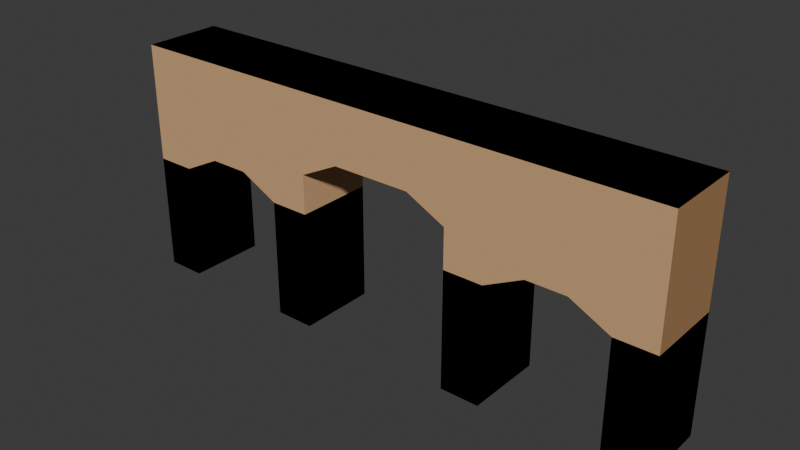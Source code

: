 # Source: puerta_estepa.blend  (saved by Blender 4.2.66; exported with 4.5.12 LTS)
import bpy
from mathutils import Matrix  # noqa: F401  (used for matrix-valued properties, if any)

bpy.ops.wm.read_factory_settings(use_empty=True)
scene = bpy.context.scene
scene.name = 'Scene'

# ---- collections
col_collection = bpy.data.collections.new('Collection'); scene.collection.children.link(col_collection)

# ---- materials (node trees are filled in below, after node groups)
mat_brick = bpy.data.materials.new('Brick')
mat_brick.use_backface_culling = True
mat_darkerbrick = bpy.data.materials.new('DarkerBrick')
mat_darkerbrick.use_backface_culling = True

# ---- material node trees
mat_brick.use_nodes = True; mat_brick.node_tree.nodes.clear()
_N = mat_brick.node_tree.nodes; _L = mat_brick.node_tree.links
n0 = _N.new('ShaderNodeBsdfPrincipled'); n0.name = 'Principled BSDF'; n0.location = (10, 300)
n0.inputs[0].default_value = (0.6445, 0.3813, 0.1912, 1.0)
n0.inputs[2].default_value = 1.0
n1 = _N.new('ShaderNodeOutputMaterial'); n1.name = 'Material Output'; n1.location = (300, 300)
_L.new(n0.outputs[0], n1.inputs[0])
n1.is_active_output = True
mat_darkerbrick.use_nodes = True; mat_darkerbrick.node_tree.nodes.clear()
_N = mat_darkerbrick.node_tree.nodes; _L = mat_darkerbrick.node_tree.links
n0 = _N.new('ShaderNodeBsdfPrincipled'); n0.name = 'Principled BSDF'; n0.location = (10, 300)
n0.inputs[0].default_value = (0.3813, 0.2016, 0.08438, 1.0)
n0.inputs[2].default_value = 1.0
n1 = _N.new('ShaderNodeOutputMaterial'); n1.name = 'Material Output'; n1.location = (300, 300)
_L.new(n0.outputs[0], n1.inputs[0])
n1.is_active_output = True

# ---- world
world_world = bpy.data.worlds.new('World'); scene.world = world_world
world_world.use_nodes = True; world_world.node_tree.nodes.clear()
_N = world_world.node_tree.nodes; _L = world_world.node_tree.links
n0 = _N.new('ShaderNodeOutputWorld'); n0.name = 'World Output'; n0.location = (300, 300)
n1 = _N.new('ShaderNodeBackground'); n1.name = 'Background'; n1.location = (10, 300)
n1.inputs[0].default_value = (0.05088, 0.05088, 0.05088, 1.0)
_L.new(n1.outputs[0], n0.inputs[0])
n0.is_active_output = True
world_world.color = (0.05088, 0.05088, 0.05088)
world_world.sun_shadow_jitter_overblur = 0.0

# ---- meshes
me_plane_001 = bpy.data.meshes.new('Plane.001')
me_plane_001.from_pydata([(-1.0, -1.0, 0.0), (1.0, -1.0, 0.0), (-1.0, 1.0, 0.0), (1.0, 1.0, 0.0), (-1.0, 1.0, 6.0), (-1.0, -1.0, 6.0), (1.0, -1.0, 6.0), (1.0, 1.0, 6.0), (-0.8571, -1.0, 0.0), (-0.4286, -1.0, 0.0), (-0.2857, -1.0, 0.0), (0.2857, -1.0, 0.0), (0.4286, -1.0, 0.0), (0.8571, -1.0, 0.0), (0.8571, 1.0, 0.0), (0.4286, 1.0, 0.0), (0.2857, 1.0, 0.0), (-0.2857, 1.0, 0.0), (-0.4286, 1.0, 0.0), (-0.8571, 1.0, 0.0), (-0.8571, -1.0, 3.0), (-0.7143, -1.0, 3.5), (-0.5714, -1.0, 3.5), (-0.4286, -1.0, 3.0), (-0.2857, -1.0, 4.0), (-0.1429, -1.0, 4.5), (0.1429, -1.0, 4.5), (0.2857, -1.0, 4.0), (0.4286, -1.0, 3.0), (0.5714, -1.0, 3.5), (0.7143, -1.0, 3.5), (0.8571, -1.0, 3.0), (0.8571, 1.0, 3.0), (0.7143, 1.0, 3.5), (0.5714, 1.0, 3.5), (0.4286, 1.0, 3.0), (0.2857, 1.0, 4.0), (0.1429, 1.0, 4.5), (-0.1429, 1.0, 4.5), (-0.2857, 1.0, 4.0), (-0.4286, 1.0, 3.0), (-0.5714, 1.0, 3.5), (-0.7143, 1.0, 3.5), (-0.8571, 1.0, 3.0)], [], [(17, 39, 24, 10), (5, 6, 7, 4), (18, 9, 23, 40), (19, 43, 20, 8), (13, 31, 32, 14), (8, 20, 21, 22, 23, 9, 10, 24, 25, 26, 27, 11, 12, 28, 29, 30, 31, 13, 1, 6, 5, 0), (23, 22, 41, 40), (28, 35, 34, 29), (31, 30, 33, 32), (30, 29, 34, 33), (15, 35, 28, 12), (26, 25, 38, 37), (11, 27, 36, 16), (20, 43, 42, 21), (42, 41, 22, 21), (4, 7, 3, 14, 32, 33, 34, 35, 15, 16, 36, 37, 38, 39, 17, 18, 40, 41, 42, 43, 19, 2), (0, 5, 4, 2), (3, 7, 6, 1), (27, 26, 37, 36), (24, 39, 38, 25)])
me_plane_001.polygons.foreach_set('material_index', [0, 0, 0, 0, 1, 0, 0, 0, 0, 0, 0, 0, 0, 0, 0, 0, 0, 1, 0, 0])
_uv = me_plane_001.uv_layers.new(name='UVMap')
_uv.uv.foreach_set('vector', [0.3571, 1.0, 0.3571, 1.0, 0.3571, 0.0, 0.3571, 0.0, 0.0, 0.0, 1.0, 0.0, 1.0, 1.0, 0.0, 1.0, 0.2857, 1.0, 0.2857, 0.0, 0.2857, 0.0, 0.2857, 1.0, 0.07143, 1.0, 0.07143, 1.0, 0.07143, 0.0, 0.07143, 0.0, 0.9286, 0.0, 0.9286, 0.0, 0.9286, 1.0, 0.9286, 1.0, 0.07143, 0.0, 0.07143, 0.0, 0.1429, 0.0, 0.2143, 0.0, 0.2857, 0.0, 0.2857, 0.0, 0.3571, 0.0, 0.3571, 0.0, 0.4286, 0.0, 0.5714, 0.0, 0.6429, 0.0, 0.6429, 0.0, 0.7143, 0.0, 0.7143, 0.0, 0.7857, 0.0, 0.8571, 0.0, 0.9286, 0.0, 0.9286, 0.0, 1.0, 0.0, 1.0, 0.0, 0.0, 0.0, 0.0, 0.0, 0.2857, 0.0, 0.2143, 0.0, 0.2143, 1.0, 0.2857, 1.0, 0.7143, 0.0, 0.7143, 1.0, 0.7857, 1.0, 0.7857, 0.0, 0.9286, 0.0, 0.8571, 0.0, 0.8571, 1.0, 0.9286, 1.0, 0.8571, 0.0, 0.7857, 0.0, 0.7857, 1.0, 0.8571, 1.0, 0.7143, 1.0, 0.7143, 1.0, 0.7143, 0.0, 0.7143, 0.0, 0.5714, 0.0, 0.4286, 0.0, 0.4286, 1.0, 0.5714, 1.0, 0.6429, 0.0, 0.6429, 0.0, 0.6429, 1.0, 0.6429, 1.0, 0.07143, 0.0, 0.07143, 1.0, 0.1429, 1.0, 0.1429, 0.0, 0.1429, 1.0, 0.2143, 1.0, 0.2143, 0.0, 0.1429, 0.0, 0.0, 1.0, 1.0, 1.0, 1.0, 1.0, 0.9286, 1.0, 0.9286, 1.0, 0.8571, 1.0, 0.7857, 1.0, 0.7143, 1.0, 0.7143, 1.0, 0.6429, 1.0, 0.6429, 1.0, 0.5714, 1.0, 0.4286, 1.0, 0.3571, 1.0, 0.3571, 1.0, 0.2857, 1.0, 0.2857, 1.0, 0.2143, 1.0, 0.1429, 1.0, 0.07143, 1.0, 0.07143, 1.0, 0.0, 1.0, 0.0, 0.0, 0.0, 0.0, 0.0, 1.0, 0.0, 1.0, 1.0, 1.0, 1.0, 1.0, 1.0, 0.0, 1.0, 0.0, 0.6429, 0.0, 0.5714, 0.0, 0.5714, 1.0, 0.6429, 1.0, 0.3571, 0.0, 0.3571, 1.0, 0.4286, 1.0, 0.4286, 0.0])
me_plane_001.materials.append(mat_brick)
me_plane_001.materials.append(mat_darkerbrick)
me_plane_001.update()
me_plane_002 = bpy.data.meshes.new('Plane.002')
me_plane_002.from_pydata([(-1.0, -1.0, 0.0), (1.0, -1.0, 0.0), (-1.0, 1.0, 0.0), (1.0, 1.0, 0.0), (-1.0, 1.0, 6.0), (-1.0, -1.0, 6.0), (1.0, -1.0, 6.0), (1.0, 1.0, 6.0), (-0.8571, -1.0, 0.0), (-0.4286, -1.0, 0.0), (-0.2857, -1.0, 0.0), (0.2857, -1.0, 0.0), (0.4286, -1.0, 0.0), (0.8571, -1.0, 0.0), (0.8571, 1.0, 0.0), (0.4286, 1.0, 0.0), (0.2857, 1.0, 0.0), (-0.2857, 1.0, 0.0), (-0.4286, 1.0, 0.0), (-0.8571, 1.0, 0.0), (1.0, 1.0, 3.0), (1.0, -1.0, 3.0), (-1.0, -1.0, 3.0), (-1.0, 1.0, 3.0), (-0.8571, -1.0, 3.0), (-0.4286, -1.0, 3.0), (-0.2857, -1.0, 3.0), (0.2857, -1.0, 3.0), (0.4286, -1.0, 3.0), (0.8571, -1.0, 3.0), (0.8571, 1.0, 3.0), (0.4286, 1.0, 3.0), (0.2857, 1.0, 3.0), (-0.2857, 1.0, 3.0), (-0.4286, 1.0, 3.0), (-0.8571, 1.0, 3.0)], [], [(32, 16, 11, 27), (5, 6, 7, 4), (17, 33, 26, 10), (18, 9, 25, 34), (19, 35, 24, 8), (13, 29, 30, 14), (18, 34, 33, 17), (16, 32, 31, 15), (15, 31, 28, 12), (14, 30, 20, 3), (12, 28, 27, 11), (10, 26, 25, 9), (8, 24, 22, 0), (1, 21, 29, 13), (2, 23, 35, 19), (0, 22, 23, 2), (3, 20, 21, 1)])
_uv = me_plane_002.uv_layers.new(name='UVMap')
_uv.uv.foreach_set('vector', [0.6429, 1.0, 0.6429, 1.0, 0.6429, 0.0, 0.6429, 0.0, 0.0, 0.0, 1.0, 0.0, 1.0, 1.0, 0.0, 1.0, 0.3571, 1.0, 0.3571, 1.0, 0.3571, 0.0, 0.3571, 0.0, 0.2857, 1.0, 0.2857, 0.0, 0.2857, 0.0, 0.2857, 1.0, 0.07143, 1.0, 0.07143, 1.0, 0.07143, 0.0, 0.07143, 0.0, 0.9286, 0.0, 0.9286, 0.0, 0.9286, 1.0, 0.9286, 1.0, 0.2857, 1.0, 0.2857, 1.0, 0.3571, 1.0, 0.3571, 1.0, 0.6429, 1.0, 0.6429, 1.0, 0.7143, 1.0, 0.7143, 1.0, 0.7143, 1.0, 0.7143, 1.0, 0.7143, 0.0, 0.7143, 0.0, 0.9286, 1.0, 0.9286, 1.0, 1.0, 1.0, 1.0, 1.0, 0.7143, 0.0, 0.7143, 0.0, 0.6429, 0.0, 0.6429, 0.0, 0.3571, 0.0, 0.3571, 0.0, 0.2857, 0.0, 0.2857, 0.0, 0.07143, 0.0, 0.07143, 0.0, 0.0, 0.0, 0.0, 0.0, 1.0, 0.0, 1.0, 0.0, 0.9286, 0.0, 0.9286, 0.0, 0.0, 1.0, 0.0, 1.0, 0.07143, 1.0, 0.07143, 1.0, 0.0, 0.0, 0.0, 0.0, 0.0, 1.0, 0.0, 1.0, 1.0, 1.0, 1.0, 1.0, 1.0, 0.0, 1.0, 0.0])
me_plane_002.materials.append(mat_brick)
me_plane_002.materials.append(mat_darkerbrick)
me_plane_002.update()

# ---- objects
ob_plane = bpy.data.objects.new('Plane', me_plane_001)
ob_plane_colonly = bpy.data.objects.new('Plane-colonly', me_plane_002)

# ---- transforms, parenting, visibility, modifiers, constraints
ob_plane.location = (0.0, 0.0, 0.0)
ob_plane.scale = (7.0, 1.0, 1.0)
ob_plane_colonly.location = (0.0, 0.0, 0.0)
ob_plane_colonly.scale = (7.0, 1.0, 1.0)

# ---- collection membership
col_collection.objects.link(ob_plane)
col_collection.objects.link(ob_plane_colonly)

# ---- scene / render settings (as saved in the file)
scene.frame_start = 1; scene.frame_end = 250; scene.frame_set(1)
scene.render.engine = 'BLENDER_EEVEE_NEXT'
bpy.context.view_layer.update()

# ---- added for rendering (the .blend has no active camera and no usable light): camera, sun
cam_auto = bpy.data.cameras.new('AutoCamera')
cam_auto.lens = 50.0
cam_auto.sensor_width = 36.0
cam_auto.clip_end = 1000.0
ob_auto_camera = bpy.data.objects.new('AutoCamera', cam_auto)
scene.collection.objects.link(ob_auto_camera)
ob_auto_camera.location = (14.2136, -17.0563, 14.3709)
ob_auto_camera.rotation_euler = (1.09748, -7.21219e-08, 0.694738)
scene.camera = ob_auto_camera
light_auto_sun = bpy.data.lights.new('AutoSun', 'SUN')
light_auto_sun.energy = 3.0
light_auto_sun.angle = 0.0523599
ob_auto_sun = bpy.data.objects.new('AutoSun', light_auto_sun)
scene.collection.objects.link(ob_auto_sun)
ob_auto_sun.rotation_euler = (0.872665, 0.174533, 0.523599)
bpy.context.view_layer.update()
